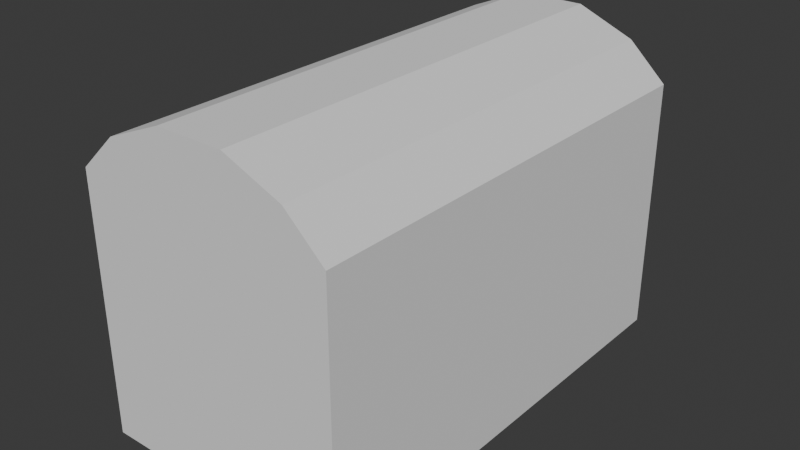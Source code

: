 # Source: Obj_Chest_Normal_A.blend  (saved by Blender 5.0.119; exported with 4.5.12 LTS)
import bpy
from mathutils import Matrix  # noqa: F401  (used for matrix-valued properties, if any)

bpy.ops.wm.read_factory_settings(use_empty=True)
scene = bpy.context.scene
scene.name = 'Scene'

# ---- world
world_world = bpy.data.worlds.new('World'); scene.world = world_world
world_world.use_nodes = True; world_world.node_tree.nodes.clear()
_N = world_world.node_tree.nodes; _L = world_world.node_tree.links
n0 = _N.new('ShaderNodeOutputWorld'); n0.name = 'World Output'; n0.location = (200, 100)
n1 = _N.new('ShaderNodeBackground'); n1.name = 'Background'; n1.location = (-200, 100)
n1.inputs[0].default_value = (0.05088, 0.05088, 0.05088, 1.0)
_L.new(n1.outputs[0], n0.inputs[0])
n0.is_active_output = True
world_world.color = (0.05088, 0.05088, 0.05088)
world_world.sun_shadow_jitter_overblur = 0.0

# ---- meshes
me_cube_001 = bpy.data.meshes.new('Cube.001')
me_cube_001.from_pydata([(-1.0, -1.0, -1.0), (-1.0, 0.0, -0.3333), (-1.0, 0.0, 0.3333), (-1.0, -0.5, -0.3333), (-1.0, -0.5, 0.3333), (-1.0, -1.0, 0.3333), (-1.0, -1.0, -0.3333), (-1.0, 0.0, -1.0), (0.0, -0.5, -1.0), (-1.0, -0.5, -1.0), (0.0, -1.0, -1.0), (0.0, 0.0, -1.0), (0.0, -1.0, 0.3333), (0.0, -1.0, -0.3333), (-0.2603, 0.0, -1.0), (-0.2603, -0.5, -1.0), (-0.2603, -1.0, -1.0), (-0.2603, -1.0, -0.3333), (-0.2603, -1.0, 0.3333), (-0.8577, 0.0, 0.3333), (-0.8577, -0.5818, 0.3333), (-0.8577, -0.8773, 0.3333), (0.0, -0.8773, 0.3333), (-0.4205, -0.8773, 0.3333), (-0.8577, 0.0, -0.9336), (-0.8577, -0.5818, -0.9336), (-0.8577, -0.8773, -0.9336), (0.0, -0.8773, -0.9336), (-0.4205, -0.8773, -0.9336), (0.0, 0.0, -0.9336), (0.0, -0.5818, -0.9336), (0.0, -0.8773, -0.9336), (0.0, -0.8773, -0.9336), (0.0, -0.8773, -0.9336)], [], [(14, 11, 8, 15), (15, 8, 10, 16), (0, 6, 3, 9), (6, 5, 4, 3), (9, 3, 1, 7), (3, 4, 2, 1), (16, 17, 6, 0), (17, 18, 5, 6), (13, 12, 18, 17), (10, 13, 17, 16), (9, 15, 16, 0), (7, 14, 15, 9), (5, 18, 23, 21), (2, 4, 20, 19), (4, 5, 21, 20), (18, 12, 22, 23), (23, 22, 27, 28), (19, 20, 25, 24), (21, 23, 28, 26), (20, 21, 26, 25), (26, 28, 33, 31), (25, 26, 31, 30), (28, 27, 32, 33), (24, 25, 30, 29)])
_uv = me_cube_001.uv_layers.new(name='UVMap')
_uv.uv.foreach_set('vector', [0.2175, 0.625, 0.25, 0.625, 0.25, 0.6875, 0.2175, 0.6875, 0.2175, 0.6875, 0.25, 0.6875, 0.25, 0.75, 0.2175, 0.75, 0.375, 0.0, 0.4583, 0.0, 0.4583, 0.0625, 0.375, 0.0625, 0.4583, 0.0, 0.5417, 0.0, 0.5417, 0.0625, 0.4583, 0.0625, 0.375, 0.0625, 0.4583, 0.0625, 0.4583, 0.125, 0.375, 0.125, 0.4583, 0.0625, 0.5417, 0.0625, 0.5417, 0.125, 0.4583, 0.125, 0.375, 0.9075, 0.4583, 0.9075, 0.4583, 1.0, 0.375, 1.0, 0.4583, 0.9075, 0.5417, 0.9075, 0.5417, 1.0, 0.4583, 1.0, 0.4583, 0.875, 0.5417, 0.875, 0.5417, 0.9075, 0.4583, 0.9075, 0.375, 0.875, 0.4583, 0.875, 0.4583, 0.9075, 0.375, 0.9075, 0.125, 0.6875, 0.2175, 0.6875, 0.2175, 0.75, 0.125, 0.75, 0.125, 0.625, 0.2175, 0.625, 0.2175, 0.6875, 0.125, 0.6875, 0.5417, 1.0, 0.5417, 0.9075, 0.5417, 0.9075, 0.5417, 1.0, 0.5417, 0.125, 0.5417, 0.0625, 0.5417, 0.0625, 0.5417, 0.125, 0.5417, 0.0625, 0.5417, 0.0, 0.5417, 0.0, 0.5417, 0.0625, 0.5417, 0.9075, 0.5417, 0.875, 0.5417, 0.875, 0.5417, 0.9075, 0.5417, 0.9075, 0.5417, 0.875, 0.5417, 0.875, 0.5417, 0.9075, 0.5417, 0.125, 0.5417, 0.0625, 0.5417, 0.0625, 0.5417, 0.125, 0.5417, 1.0, 0.5417, 0.9075, 0.5417, 0.9075, 0.5417, 1.0, 0.5417, 0.0625, 0.5417, 0.0, 0.5417, 0.0, 0.5417, 0.0625, 0.5417, 1.0, 0.5417, 0.9075, 0.5417, 0.9075, 0.5417, 1.0, 0.5417, 0.0625, 0.5417, 0.0, 0.5417, 0.0, 0.5417, 0.0625, 0.5417, 0.9075, 0.5417, 0.875, 0.5417, 0.875, 0.5417, 0.9075, 0.5417, 0.125, 0.5417, 0.0625, 0.5417, 0.0625, 0.5417, 0.125])
me_cube_001.update()
me_cube_002 = bpy.data.meshes.new('Cube.002')
me_cube_002.from_pydata([(-1.0, -1.0, 1.0), (-1.0, 0.0, 0.3333), (-1.0, -0.5, 0.3333), (-1.0, -1.0, 0.3333), (-1.0, 0.0, 1.0), (-1.0, -0.5, 1.0), (0.0, -1.0, 1.0), (0.0, -1.0, 0.3333), (-0.2603, -1.0, 1.0), (-0.2603, -1.0, 0.3333), (-0.2603, -1.0, 1.461), (-0.7037, -1.0, 1.278), (-0.7037, -0.5, 1.278), (-0.7037, 0.0, 1.278), (-0.2603, -0.5, 1.461), (0.0, -0.5, 1.461), (-0.2603, 0.0, 1.461), (0.0, 0.0, 1.461), (0.0, -1.0, 1.461), (-0.8573, 0.0, 0.3333), (-0.8573, -0.5003, 0.3333), (-0.8573, -0.877, 0.3333), (0.0, -0.877, 0.3333), (-0.2611, -0.877, 0.3333), (-0.8573, 0.0, 0.9992), (-0.8573, -0.5003, 0.9992), (-0.8573, -0.877, 0.9992), (0.0, -0.877, 0.9992), (-0.2611, -0.877, 0.9992), (-0.6235, 0.0, 1.223), (-0.6235, -0.4531, 1.223), (-0.6235, -0.8297, 1.223), (0.0, -0.8297, 1.223), (0.0, -0.8297, 1.223), (-0.2606, 0.0, 1.372), (-0.2606, -0.4531, 1.372), (-0.2606, -0.8297, 1.372), (0.0, -0.8297, 1.372), (0.0, -0.8297, 1.372), (0.0, 0.0, 1.372), (0.0, -0.4531, 1.372), (0.0, -0.8297, 1.372), (0.0, -0.8297, 1.372), (0.0, -0.8297, 1.372)], [], [(9, 8, 0, 3), (0, 8, 10, 11), (8, 6, 18, 10), (2, 5, 4, 1), (3, 0, 5, 2), (4, 5, 12, 13), (7, 6, 8, 9), (14, 12, 11, 10), (16, 13, 12, 14), (17, 16, 14, 15), (15, 14, 10, 18), (5, 0, 11, 12), (2, 1, 19, 20), (7, 9, 23, 22), (9, 3, 21, 23), (3, 2, 20, 21), (23, 21, 26, 28), (21, 20, 25, 26), (22, 23, 28, 27), (20, 19, 24, 25), (25, 24, 29, 30), (28, 26, 31, 33), (26, 25, 30, 31), (27, 28, 33, 32), (32, 33, 38, 37), (30, 29, 34, 35), (33, 31, 36, 38), (31, 30, 35, 36), (36, 35, 40, 41), (37, 38, 43, 42), (35, 34, 39, 40), (38, 36, 41, 43)])
_uv = me_cube_002.uv_layers.new(name='UVMap')
_uv.uv.foreach_set('vector', [0.5417, 0.9075, 0.625, 0.9075, 0.625, 1.0, 0.5417, 1.0, 0.625, 1.0, 0.625, 0.9075, 0.625, 0.9075, 0.625, 0.963, 0.625, 0.9075, 0.625, 0.875, 0.625, 0.875, 0.625, 0.9075, 0.5417, 0.0625, 0.625, 0.0625, 0.625, 0.125, 0.5417, 0.125, 0.5417, 0.0, 0.625, 0.0, 0.625, 0.0625, 0.5417, 0.0625, 0.625, 0.125, 0.625, 0.0625, 0.625, 0.0625, 0.625, 0.125, 0.5417, 0.875, 0.625, 0.875, 0.625, 0.9075, 0.5417, 0.9075, 0.7825, 0.6875, 0.8392, 0.6875, 0.8392, 0.75, 0.7825, 0.75, 0.7825, 0.625, 0.838, 0.625, 0.8392, 0.6875, 0.7825, 0.6875, 0.75, 0.625, 0.7825, 0.625, 0.7825, 0.6875, 0.75, 0.6875, 0.75, 0.6875, 0.7825, 0.6875, 0.7825, 0.75, 0.75, 0.75, 0.625, 0.0625, 0.625, 0.0, 0.625, 0.0, 0.625, 0.0625, 0.5417, 0.0625, 0.5417, 0.125, 0.5417, 0.125, 0.5417, 0.06652, 0.5417, 0.875, 0.5417, 0.9075, 0.5417, 0.8989, 0.5417, 0.875, 0.5417, 0.9075, 0.5417, 1.0, 0.5417, 1.0, 0.5417, 0.8989, 0.5417, 0.0, 0.5417, 0.0625, 0.5417, 0.06652, 0.5417, 0.0, 0.5417, 0.8989, 0.5417, 1.0, 0.5417, 1.0, 0.5417, 0.8989, 0.5417, 0.0, 0.5417, 0.06652, 0.5417, 0.06652, 0.5417, 0.0, 0.5417, 0.875, 0.5417, 0.8989, 0.5417, 0.8989, 0.5417, 0.875, 0.5417, 0.06652, 0.5417, 0.125, 0.5417, 0.125, 0.5417, 0.06652, 0.5417, 0.06652, 0.5417, 0.125, 0.5417, 0.125, 0.5417, 0.06652, 0.5417, 0.8989, 0.5417, 1.0, 0.5417, 1.0, 0.5417, 0.8989, 0.5417, 0.0, 0.5417, 0.06652, 0.5417, 0.06652, 0.5417, 0.0, 0.5417, 0.875, 0.5417, 0.8989, 0.5417, 0.8989, 0.5417, 0.875, 0.5417, 0.875, 0.5417, 0.8989, 0.5417, 0.8989, 0.5417, 0.875, 0.5417, 0.06652, 0.5417, 0.125, 0.5417, 0.125, 0.5417, 0.06652, 0.5417, 0.8989, 0.5417, 1.0, 0.5417, 1.0, 0.5417, 0.8989, 0.5417, 0.0, 0.5417, 0.06652, 0.5417, 0.06652, 0.5417, 0.0, 0.5417, 0.0, 0.5417, 0.06652, 0.5417, 0.06652, 0.5417, 0.0, 0.5417, 0.875, 0.5417, 0.8989, 0.5417, 0.8989, 0.5417, 0.875, 0.5417, 0.06652, 0.5417, 0.125, 0.5417, 0.125, 0.5417, 0.06652, 0.5417, 0.8989, 0.5417, 1.0, 0.5417, 1.0, 0.5417, 0.8989])
me_cube_002.update()

# ---- objects
ob_chest = bpy.data.objects.new('chest', me_cube_001)
ob_lid = bpy.data.objects.new('lid', me_cube_002)

# ---- transforms, parenting, visibility, modifiers, constraints
ob_chest.location = (-1.0, 0.8929, 0.2886)
ob_chest.scale = (1.0, 1.784, 1.0)
_m = ob_chest.modifiers.new('Mirror', 'MIRROR')
_m.use_axis = (True, True, False)
_m.use_bisect_axis = (True, True, False)
_m.use_bisect_flip_axis = (True, True, False)
_m.use_clip = True
ob_lid.location = (-1.0, 0.8929, 0.2886)
ob_lid.scale = (1.0, 1.784, 1.0)
_m = ob_lid.modifiers.new('Mirror', 'MIRROR')
_m.use_axis = (True, True, False)
_m.use_bisect_axis = (True, True, False)
_m.use_bisect_flip_axis = (True, True, False)
_m.use_clip = True

# ---- collection membership
scene.collection.objects.link(ob_chest)
scene.collection.objects.link(ob_lid)

# ---- scene / render settings (as saved in the file)
scene.frame_start = 1; scene.frame_end = 250; scene.frame_set(1)
scene.render.engine = 'BLENDER_EEVEE_NEXT'
scene.render.bake_bias = 0.0
scene.render.bake_samples = 0
scene.cycles.sampling_pattern = 'TABULATED_SOBOL'
scene.eevee.use_volume_custom_range = False
bpy.context.view_layer.update()

# ---- added for rendering (the .blend has no active camera and no usable light): camera, sun
cam_auto = bpy.data.cameras.new('AutoCamera')
cam_auto.lens = 50.0
cam_auto.sensor_width = 36.0
cam_auto.clip_end = 1000.0
ob_auto_camera = bpy.data.objects.new('AutoCamera', cam_auto)
scene.collection.objects.link(ob_auto_camera)
ob_auto_camera.location = (3.41635, -4.40702, 4.05215)
ob_auto_camera.rotation_euler = (1.09748, -7.21219e-08, 0.694738)
scene.camera = ob_auto_camera
light_auto_sun = bpy.data.lights.new('AutoSun', 'SUN')
light_auto_sun.energy = 3.0
light_auto_sun.angle = 0.0523599
ob_auto_sun = bpy.data.objects.new('AutoSun', light_auto_sun)
scene.collection.objects.link(ob_auto_sun)
ob_auto_sun.rotation_euler = (0.872665, 0.174533, 0.523599)
bpy.context.view_layer.update()
